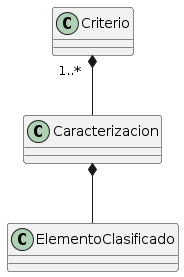

The diagram above was rendered by PlantUML. Its source (embedded in the PNG):
@startuml
class Caracterizacion {

}

class ElementoClasificado {
}
class Criterio
Criterio"1..*  " *-- Caracterizacion
Caracterizacion *-- ElementoClasificado
@enduml